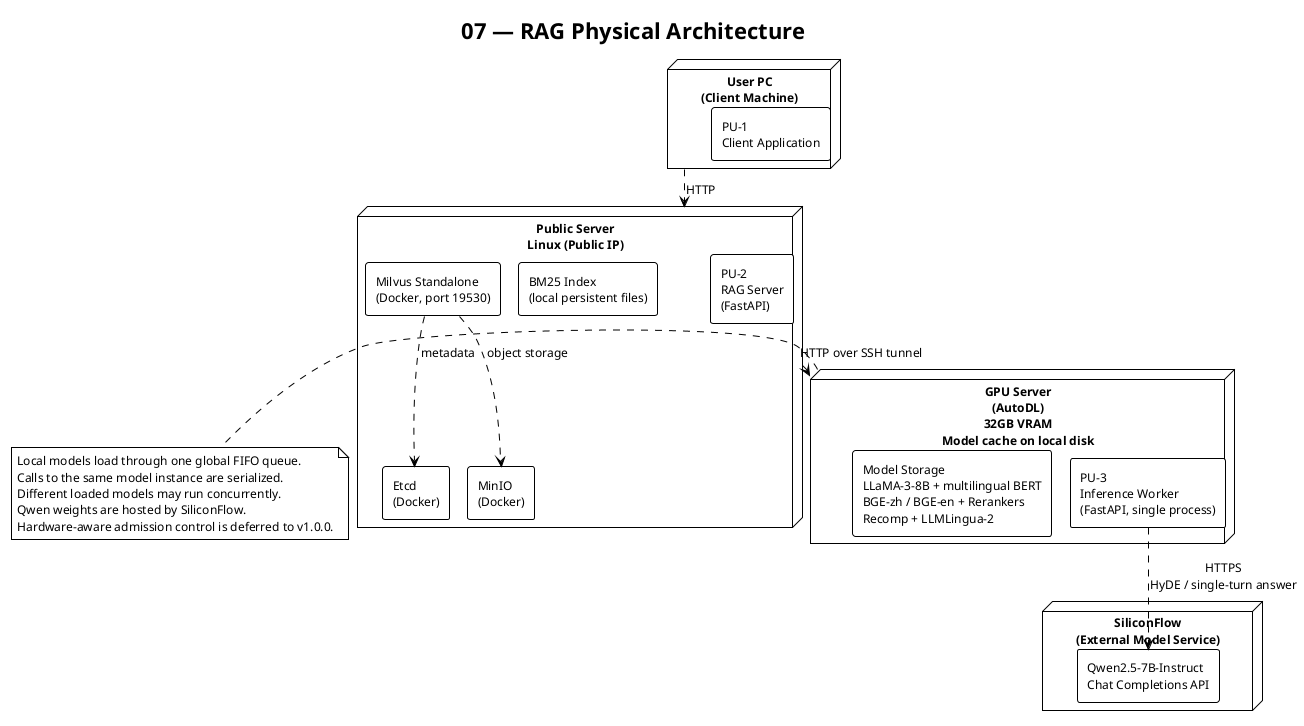

The diagram above was rendered by PlantUML. Its source (embedded in the PNG):
@startuml 07_physical_architecture
!theme plain
!pragma layout smetana
skinparam packageStyle rectangle
skinparam shadowing false
skinparam defaultFontSize 12

title 07 — RAG Physical Architecture

node "User PC\n(Client Machine)" as user {
    rectangle "PU-1\nClient Application" as pu1
}

node "Public Server\nLinux (Public IP)" as server {
    rectangle "PU-2\nRAG Server\n(FastAPI)" as pu2
    rectangle "Milvus Standalone\n(Docker, port 19530)" as milvus
    rectangle "BM25 Index\n(local persistent files)" as bm25
    rectangle "Etcd\n(Docker)" as etcd
    rectangle "MinIO\n(Docker)" as minio
}

node "GPU Server\n(AutoDL)\n32GB VRAM\nModel cache on local disk" as gpu {
    rectangle "PU-3\nInference Worker\n(FastAPI, single process)" as pu3
    rectangle "Model Storage\nLLaMA-3-8B + multilingual BERT\nBGE-zh / BGE-en + Rerankers\nRecomp + LLMLingua-2" as models
}

user ..> server : HTTP
server ..> gpu : HTTP over SSH tunnel

node "SiliconFlow\n(External Model Service)" as cloud {
    rectangle "Qwen2.5-7B-Instruct\nChat Completions API" as qwen
}

pu3 ..> qwen : HTTPS\nHyDE / single-turn answer

note right of gpu
  Local models load through one global FIFO queue.
  Calls to the same model instance are serialized.
  Different loaded models may run concurrently.
  Qwen weights are hosted by SiliconFlow.
  Hardware-aware admission control is deferred to v1.0.0.
end note

milvus ..> etcd : metadata
milvus ..> minio : object storage

@enduml